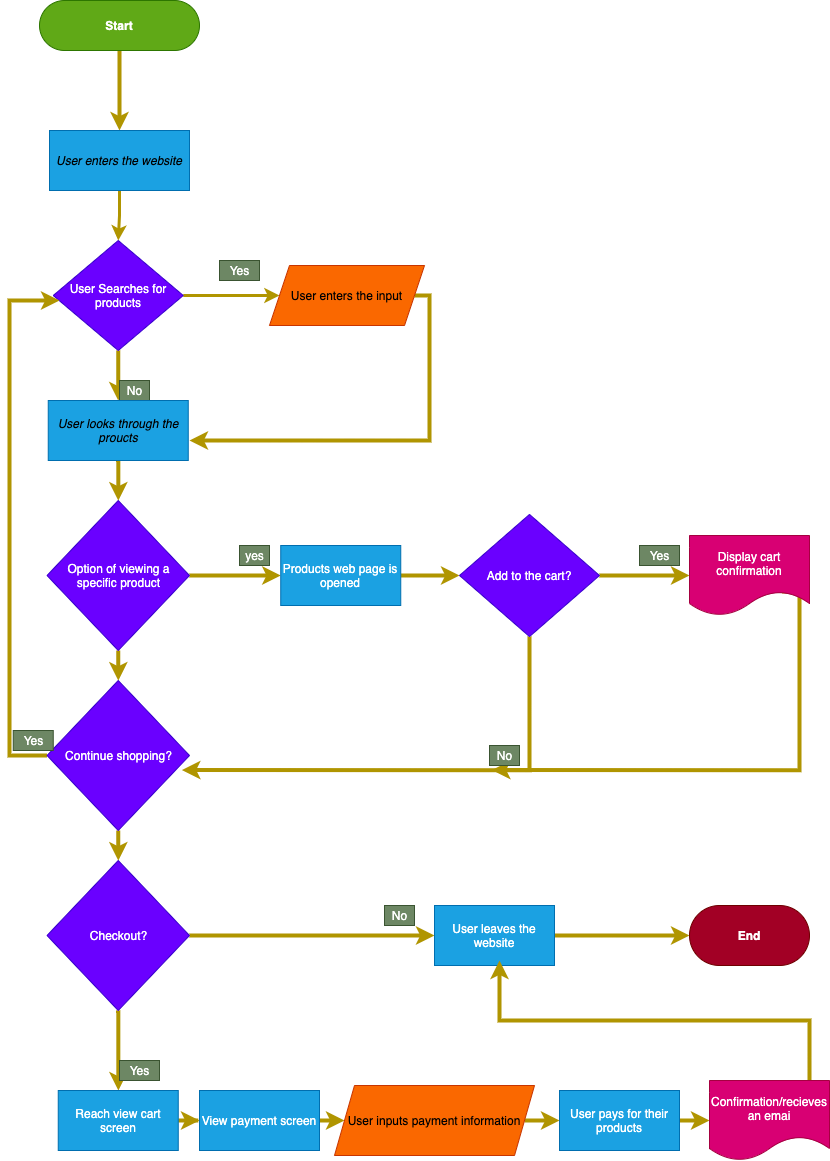

The diagram above was exported from draw.io. Its source (the exported page's mxGraphModel, read from the mxfile embedded in the PNG):
<mxGraphModel dx="2510" dy="2020" grid="1" gridSize="10" guides="1" tooltips="1" connect="1" arrows="1" fold="1" page="1" pageScale="1" pageWidth="850" pageHeight="1100" math="0" shadow="0">
  <root>
    <mxCell id="0" />
    <mxCell id="1" parent="0" />
    <mxCell id="7" style="edgeStyle=orthogonalEdgeStyle;rounded=0;orthogonalLoop=1;jettySize=auto;html=1;entryX=0.5;entryY=0;entryDx=0;entryDy=0;fillColor=#e3c800;strokeColor=#B09500;strokeWidth=4;" edge="1" parent="1" source="4" target="5">
      <mxGeometry relative="1" as="geometry" />
    </mxCell>
    <mxCell id="4" value="&lt;b&gt;Start&lt;/b&gt;" style="rounded=1;whiteSpace=wrap;html=1;arcSize=50;fillColor=#60a917;strokeColor=#2D7600;fontColor=#ffffff;" vertex="1" parent="1">
      <mxGeometry x="30" y="-1060" width="160" height="50" as="geometry" />
    </mxCell>
    <mxCell id="16" style="edgeStyle=orthogonalEdgeStyle;rounded=0;orthogonalLoop=1;jettySize=auto;html=1;entryX=0.5;entryY=0;entryDx=0;entryDy=0;fillColor=#e3c800;strokeColor=#B09500;strokeWidth=3;" edge="1" parent="1" source="5" target="9">
      <mxGeometry relative="1" as="geometry" />
    </mxCell>
    <mxCell id="5" value="&lt;i&gt;&lt;font color=&quot;#000000&quot;&gt;User enters the website&lt;/font&gt;&lt;/i&gt;" style="rounded=0;whiteSpace=wrap;html=1;fillColor=#1ba1e2;strokeColor=#006EAF;fontColor=#ffffff;" vertex="1" parent="1">
      <mxGeometry x="40" y="-930" width="140" height="60" as="geometry" />
    </mxCell>
    <mxCell id="42" value="" style="edgeStyle=orthogonalEdgeStyle;rounded=0;orthogonalLoop=1;jettySize=auto;html=1;fillColor=#e3c800;strokeColor=#B09500;strokeWidth=4;" edge="1" parent="1" source="9" target="32">
      <mxGeometry relative="1" as="geometry" />
    </mxCell>
    <mxCell id="43" value="" style="edgeStyle=orthogonalEdgeStyle;rounded=0;orthogonalLoop=1;jettySize=auto;html=1;fillColor=#e3c800;strokeColor=#B09500;strokeWidth=3;" edge="1" parent="1" source="9" target="30">
      <mxGeometry relative="1" as="geometry" />
    </mxCell>
    <mxCell id="9" value="User Searches for products" style="rhombus;whiteSpace=wrap;html=1;fillColor=#6a00ff;strokeColor=#3700CC;fontColor=#ffffff;" vertex="1" parent="1">
      <mxGeometry x="43.75" y="-820" width="130" height="110" as="geometry" />
    </mxCell>
    <mxCell id="12" value="Yes" style="text;html=1;align=center;verticalAlign=middle;resizable=0;points=[];autosize=1;strokeColor=#3A5431;fillColor=#6d8764;fontColor=#ffffff;" vertex="1" parent="1">
      <mxGeometry x="210" y="-800" width="40" height="20" as="geometry" />
    </mxCell>
    <mxCell id="13" value="No&lt;br&gt;" style="text;html=1;align=center;verticalAlign=middle;resizable=0;points=[];autosize=1;strokeColor=#3A5431;fillColor=#6d8764;fontColor=#ffffff;" vertex="1" parent="1">
      <mxGeometry x="110" y="-680" width="30" height="20" as="geometry" />
    </mxCell>
    <mxCell id="45" style="edgeStyle=orthogonalEdgeStyle;rounded=0;orthogonalLoop=1;jettySize=auto;html=1;strokeWidth=4;fillColor=#e3c800;strokeColor=#B09500;" edge="1" parent="1" source="30">
      <mxGeometry relative="1" as="geometry">
        <mxPoint x="180" y="-620" as="targetPoint" />
        <Array as="points">
          <mxPoint x="420" y="-765" />
          <mxPoint x="420" y="-620" />
        </Array>
      </mxGeometry>
    </mxCell>
    <mxCell id="30" value="User enters the input" style="shape=parallelogram;perimeter=parallelogramPerimeter;whiteSpace=wrap;html=1;fixedSize=1;fillColor=#fa6800;strokeColor=#C73500;fontColor=#000000;" vertex="1" parent="1">
      <mxGeometry x="260" y="-795" width="155" height="60" as="geometry" />
    </mxCell>
    <mxCell id="44" value="" style="edgeStyle=orthogonalEdgeStyle;rounded=0;orthogonalLoop=1;jettySize=auto;html=1;fillColor=#e3c800;strokeColor=#B09500;strokeWidth=4;" edge="1" parent="1" source="32" target="39">
      <mxGeometry relative="1" as="geometry" />
    </mxCell>
    <mxCell id="32" value="&lt;i&gt;&lt;font color=&quot;#000000&quot;&gt;User looks through the proucts&lt;/font&gt;&lt;/i&gt;" style="rounded=0;whiteSpace=wrap;html=1;fillColor=#1ba1e2;strokeColor=#006EAF;fontColor=#ffffff;" vertex="1" parent="1">
      <mxGeometry x="38.75" y="-660" width="140" height="60" as="geometry" />
    </mxCell>
    <mxCell id="47" value="" style="edgeStyle=orthogonalEdgeStyle;rounded=0;orthogonalLoop=1;jettySize=auto;html=1;fillColor=#e3c800;strokeColor=#B09500;strokeWidth=4;" edge="1" parent="1" source="39" target="46">
      <mxGeometry relative="1" as="geometry" />
    </mxCell>
    <mxCell id="57" value="" style="edgeStyle=orthogonalEdgeStyle;rounded=0;orthogonalLoop=1;jettySize=auto;html=1;fillColor=#e3c800;strokeColor=#B09500;strokeWidth=4;" edge="1" parent="1" source="39" target="56">
      <mxGeometry relative="1" as="geometry" />
    </mxCell>
    <mxCell id="39" value="Option of viewing a specific product" style="rhombus;whiteSpace=wrap;html=1;rounded=0;fontColor=#ffffff;strokeColor=#3700CC;fillColor=#6a00ff;" vertex="1" parent="1">
      <mxGeometry x="37.5" y="-560" width="142.5" height="150" as="geometry" />
    </mxCell>
    <mxCell id="50" value="" style="edgeStyle=orthogonalEdgeStyle;rounded=0;orthogonalLoop=1;jettySize=auto;html=1;fillColor=#e3c800;strokeColor=#B09500;strokeWidth=4;" edge="1" parent="1" source="46" target="49">
      <mxGeometry relative="1" as="geometry" />
    </mxCell>
    <mxCell id="46" value="Products web page is opened" style="whiteSpace=wrap;html=1;rounded=0;fontColor=#ffffff;strokeColor=#006EAF;fillColor=#1ba1e2;" vertex="1" parent="1">
      <mxGeometry x="271.25" y="-515" width="120" height="60" as="geometry" />
    </mxCell>
    <mxCell id="48" value="yes" style="text;html=1;align=center;verticalAlign=middle;resizable=0;points=[];autosize=1;strokeColor=#3A5431;fillColor=#6d8764;fontColor=#ffffff;" vertex="1" parent="1">
      <mxGeometry x="230" y="-515" width="30" height="20" as="geometry" />
    </mxCell>
    <mxCell id="52" value="" style="edgeStyle=orthogonalEdgeStyle;rounded=0;orthogonalLoop=1;jettySize=auto;html=1;fillColor=#e3c800;strokeColor=#B09500;strokeWidth=4;" edge="1" parent="1" source="49" target="51">
      <mxGeometry relative="1" as="geometry" />
    </mxCell>
    <mxCell id="61" value="" style="edgeStyle=orthogonalEdgeStyle;rounded=0;orthogonalLoop=1;jettySize=auto;html=1;entryX=0.947;entryY=0.597;entryDx=0;entryDy=0;entryPerimeter=0;fillColor=#e3c800;strokeColor=#B09500;strokeWidth=4;" edge="1" parent="1" source="49" target="56">
      <mxGeometry relative="1" as="geometry">
        <mxPoint x="465" y="-290" as="targetPoint" />
        <Array as="points">
          <mxPoint x="520" y="-290" />
        </Array>
      </mxGeometry>
    </mxCell>
    <mxCell id="49" value="Add to the cart?" style="rhombus;whiteSpace=wrap;html=1;rounded=0;fontColor=#ffffff;strokeColor=#3700CC;fillColor=#6a00ff;direction=south;" vertex="1" parent="1">
      <mxGeometry x="450" y="-546.09" width="140" height="122.19" as="geometry" />
    </mxCell>
    <mxCell id="63" style="edgeStyle=orthogonalEdgeStyle;rounded=0;orthogonalLoop=1;jettySize=auto;html=1;exitX=0.77;exitY=0.7;exitDx=0;exitDy=0;exitPerimeter=0;entryX=0.081;entryY=1.229;entryDx=0;entryDy=0;entryPerimeter=0;fillColor=#e3c800;strokeColor=#B09500;strokeWidth=4;" edge="1" parent="1" source="51" target="62">
      <mxGeometry relative="1" as="geometry">
        <mxPoint x="550" y="-280" as="targetPoint" />
        <mxPoint x="780" y="-420" as="sourcePoint" />
        <Array as="points">
          <mxPoint x="790" y="-469" />
          <mxPoint x="790" y="-290" />
        </Array>
      </mxGeometry>
    </mxCell>
    <mxCell id="51" value="Display cart confirmation" style="shape=document;whiteSpace=wrap;html=1;boundedLbl=1;rounded=0;fontColor=#ffffff;strokeColor=#A50040;fillColor=#d80073;" vertex="1" parent="1">
      <mxGeometry x="680" y="-524.995" width="120" height="80" as="geometry" />
    </mxCell>
    <mxCell id="53" value="Yes" style="text;html=1;align=center;verticalAlign=middle;resizable=0;points=[];autosize=1;strokeColor=#3A5431;fillColor=#6d8764;fontColor=#ffffff;" vertex="1" parent="1">
      <mxGeometry x="630" y="-515" width="40" height="20" as="geometry" />
    </mxCell>
    <mxCell id="58" style="edgeStyle=orthogonalEdgeStyle;rounded=0;orthogonalLoop=1;jettySize=auto;html=1;entryX=0.048;entryY=0.545;entryDx=0;entryDy=0;entryPerimeter=0;fillColor=#e3c800;strokeColor=#B09500;strokeWidth=4;" edge="1" parent="1" source="56" target="9">
      <mxGeometry relative="1" as="geometry">
        <mxPoint x="30" y="-760" as="targetPoint" />
        <Array as="points">
          <mxPoint y="-305" />
          <mxPoint y="-760" />
        </Array>
      </mxGeometry>
    </mxCell>
    <mxCell id="65" value="" style="edgeStyle=orthogonalEdgeStyle;rounded=0;orthogonalLoop=1;jettySize=auto;html=1;fillColor=#e3c800;strokeColor=#B09500;strokeWidth=4;" edge="1" parent="1" source="56" target="64">
      <mxGeometry relative="1" as="geometry" />
    </mxCell>
    <mxCell id="56" value="Continue shopping?" style="rhombus;whiteSpace=wrap;html=1;rounded=0;fontColor=#ffffff;strokeColor=#3700CC;fillColor=#6a00ff;" vertex="1" parent="1">
      <mxGeometry x="37.5" y="-380" width="142.5" height="150" as="geometry" />
    </mxCell>
    <mxCell id="59" value="Yes" style="text;html=1;align=center;verticalAlign=middle;resizable=0;points=[];autosize=1;strokeColor=#3A5431;fillColor=#6d8764;fontColor=#ffffff;" vertex="1" parent="1">
      <mxGeometry x="3.75" y="-330" width="40" height="20" as="geometry" />
    </mxCell>
    <mxCell id="62" value="No" style="text;html=1;align=center;verticalAlign=middle;resizable=0;points=[];autosize=1;strokeColor=#3A5431;fillColor=#6d8764;fontColor=#ffffff;" vertex="1" parent="1">
      <mxGeometry x="480" y="-315" width="30" height="20" as="geometry" />
    </mxCell>
    <mxCell id="67" value="" style="edgeStyle=orthogonalEdgeStyle;rounded=0;orthogonalLoop=1;jettySize=auto;html=1;fillColor=#e3c800;strokeColor=#B09500;strokeWidth=4;" edge="1" parent="1" source="64" target="66">
      <mxGeometry relative="1" as="geometry" />
    </mxCell>
    <mxCell id="70" value="" style="edgeStyle=orthogonalEdgeStyle;rounded=0;orthogonalLoop=1;jettySize=auto;html=1;fillColor=#e3c800;strokeColor=#B09500;strokeWidth=4;" edge="1" parent="1" source="64" target="69">
      <mxGeometry relative="1" as="geometry" />
    </mxCell>
    <mxCell id="64" value="Checkout?" style="rhombus;whiteSpace=wrap;html=1;rounded=0;fontColor=#ffffff;strokeColor=#3700CC;fillColor=#6a00ff;" vertex="1" parent="1">
      <mxGeometry x="37.5" y="-200" width="142.5" height="150" as="geometry" />
    </mxCell>
    <mxCell id="73" value="" style="edgeStyle=orthogonalEdgeStyle;rounded=0;orthogonalLoop=1;jettySize=auto;html=1;fillColor=#e3c800;strokeColor=#B09500;strokeWidth=4;" edge="1" parent="1" source="66" target="72">
      <mxGeometry relative="1" as="geometry" />
    </mxCell>
    <mxCell id="66" value="User leaves the website" style="whiteSpace=wrap;html=1;rounded=0;fontColor=#ffffff;strokeColor=#006EAF;fillColor=#1ba1e2;" vertex="1" parent="1">
      <mxGeometry x="425" y="-155" width="120" height="60" as="geometry" />
    </mxCell>
    <mxCell id="68" value="No" style="text;html=1;align=center;verticalAlign=middle;resizable=0;points=[];autosize=1;strokeColor=#3A5431;fillColor=#6d8764;fontColor=#ffffff;" vertex="1" parent="1">
      <mxGeometry x="375" y="-155" width="30" height="20" as="geometry" />
    </mxCell>
    <mxCell id="75" value="" style="edgeStyle=orthogonalEdgeStyle;rounded=0;orthogonalLoop=1;jettySize=auto;html=1;fillColor=#e3c800;strokeColor=#B09500;strokeWidth=4;" edge="1" parent="1" source="69" target="74">
      <mxGeometry relative="1" as="geometry" />
    </mxCell>
    <mxCell id="69" value="Reach view cart screen" style="whiteSpace=wrap;html=1;rounded=0;fontColor=#ffffff;strokeColor=#006EAF;fillColor=#1ba1e2;" vertex="1" parent="1">
      <mxGeometry x="48.75" y="30" width="120" height="60" as="geometry" />
    </mxCell>
    <mxCell id="71" value="Yes" style="text;html=1;align=center;verticalAlign=middle;resizable=0;points=[];autosize=1;strokeColor=#3A5431;fillColor=#6d8764;fontColor=#ffffff;" vertex="1" parent="1">
      <mxGeometry x="110" width="40" height="20" as="geometry" />
    </mxCell>
    <mxCell id="72" value="&lt;b&gt;End&lt;/b&gt;" style="rounded=1;whiteSpace=wrap;html=1;arcSize=50;fillColor=#a20025;strokeColor=#6F0000;fontColor=#ffffff;" vertex="1" parent="1">
      <mxGeometry x="680" y="-155" width="120" height="60" as="geometry" />
    </mxCell>
    <mxCell id="77" value="" style="edgeStyle=orthogonalEdgeStyle;rounded=0;orthogonalLoop=1;jettySize=auto;html=1;fillColor=#e3c800;strokeColor=#B09500;strokeWidth=4;" edge="1" parent="1" source="74" target="76">
      <mxGeometry relative="1" as="geometry" />
    </mxCell>
    <mxCell id="74" value="View payment screen" style="whiteSpace=wrap;html=1;rounded=0;fontColor=#ffffff;strokeColor=#006EAF;fillColor=#1ba1e2;" vertex="1" parent="1">
      <mxGeometry x="190" y="30" width="120" height="60" as="geometry" />
    </mxCell>
    <mxCell id="79" value="" style="edgeStyle=orthogonalEdgeStyle;rounded=0;orthogonalLoop=1;jettySize=auto;html=1;fillColor=#e3c800;strokeColor=#B09500;strokeWidth=4;" edge="1" parent="1" source="76" target="78">
      <mxGeometry relative="1" as="geometry" />
    </mxCell>
    <mxCell id="76" value="User inputs payment information" style="shape=parallelogram;perimeter=parallelogramPerimeter;whiteSpace=wrap;html=1;fixedSize=1;rounded=0;fontColor=#000000;strokeColor=#C73500;fillColor=#fa6800;" vertex="1" parent="1">
      <mxGeometry x="325" y="25" width="200" height="70" as="geometry" />
    </mxCell>
    <mxCell id="81" value="" style="edgeStyle=orthogonalEdgeStyle;rounded=0;orthogonalLoop=1;jettySize=auto;html=1;fillColor=#e3c800;strokeColor=#B09500;strokeWidth=4;" edge="1" parent="1" source="78" target="80">
      <mxGeometry relative="1" as="geometry" />
    </mxCell>
    <mxCell id="78" value="User pays for their products" style="whiteSpace=wrap;html=1;rounded=0;fontColor=#ffffff;strokeColor=#006EAF;fillColor=#1ba1e2;" vertex="1" parent="1">
      <mxGeometry x="550" y="30" width="120" height="60" as="geometry" />
    </mxCell>
    <mxCell id="83" style="edgeStyle=orthogonalEdgeStyle;rounded=0;orthogonalLoop=1;jettySize=auto;html=1;fillColor=#e3c800;strokeColor=#B09500;strokeWidth=4;" edge="1" parent="1" source="80">
      <mxGeometry relative="1" as="geometry">
        <mxPoint x="490" y="-100" as="targetPoint" />
        <Array as="points">
          <mxPoint x="800" y="-40" />
        </Array>
      </mxGeometry>
    </mxCell>
    <mxCell id="80" value="Confirmation/recieves an emai" style="shape=document;whiteSpace=wrap;html=1;boundedLbl=1;rounded=0;fontColor=#ffffff;strokeColor=#A50040;fillColor=#d80073;" vertex="1" parent="1">
      <mxGeometry x="700" y="20" width="120" height="80" as="geometry" />
    </mxCell>
  </root>
</mxGraphModel>